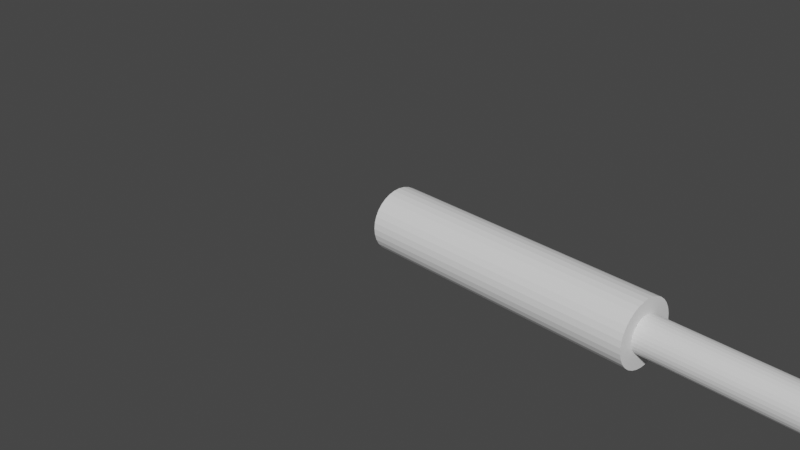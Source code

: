 # Source: Piston4.blend  (saved by Blender 3.3.6; exported with 4.5.12 LTS)
import bpy
from mathutils import Matrix  # noqa: F401  (used for matrix-valued properties, if any)

bpy.ops.wm.read_factory_settings(use_empty=True)
scene = bpy.context.scene
scene.name = 'Scene'

# ---- collections
col_collection = bpy.data.collections.new('Collection'); scene.collection.children.link(col_collection)

# ---- world
world_world = bpy.data.worlds.new('World'); scene.world = world_world
world_world.use_nodes = True; world_world.node_tree.nodes.clear()
_N = world_world.node_tree.nodes; _L = world_world.node_tree.links
n0 = _N.new('ShaderNodeOutputWorld'); n0.name = 'World Output'; n0.location = (300, 300)
n1 = _N.new('ShaderNodeBackground'); n1.name = 'Background'; n1.location = (10, 300)
n1.inputs[0].default_value = (0.05088, 0.05088, 0.05088, 1.0)
_L.new(n1.outputs[0], n0.inputs[0])
n0.is_active_output = True
world_world.color = (0.05088, 0.05088, 0.05088)
world_world.use_sun_shadow = False
world_world.sun_shadow_jitter_overblur = 0.0

# ---- cameras
cam_camera = bpy.data.cameras.new('Camera')
cam_camera.clip_end = 100.0
cam_camera.ortho_scale = 7.314

# ---- meshes
me_cylinder = bpy.data.meshes.new('Cylinder')
me_cylinder.from_pydata([(0.0, 1.0, -1.0), (5.746e-07, 0.557, 2.0), (0.1951, 0.9808, -1.0), (0.1087, 0.5463, 2.0), (0.3827, 0.9239, -1.0), (0.2132, 0.5146, 2.0), (0.5556, 0.8315, -1.0), (0.3095, 0.4631, 2.0), (0.7071, 0.7071, -1.0), (0.3939, 0.3939, 2.0), (0.8315, 0.5556, -1.0), (0.4631, 0.3095, 2.0), (0.9239, 0.3827, -1.0), (0.5146, 0.2132, 2.0), (0.9808, 0.1951, -1.0), (0.5463, 0.1087, 2.0), (1.0, 0.0, -1.0), (0.557, -3.956e-07, 2.0), (0.9808, -0.1951, -1.0), (0.5463, -0.1087, 2.0), (0.9239, -0.3827, -1.0), (0.5146, -0.2132, 2.0), (0.8315, -0.5556, -1.0), (0.4631, -0.3095, 2.0), (0.7071, -0.7071, -1.0), (0.3939, -0.3939, 2.0), (0.5556, -0.8315, -1.0), (0.3095, -0.4631, 2.0), (0.3827, -0.9239, -1.0), (0.2132, -0.5146, 2.0), (0.1951, -0.9808, -1.0), (0.1087, -0.5463, 2.0), (0.0, -1.0, -1.0), (5.746e-07, -0.557, 2.0), (-0.1951, -0.9808, -1.0), (-0.1087, -0.5463, 2.0), (-0.3827, -0.9239, -1.0), (-0.2132, -0.5146, 2.0), (-0.5556, -0.8315, -1.0), (-0.3095, -0.4631, 2.0), (-0.7071, -0.7071, -1.0), (-0.3939, -0.3939, 2.0), (-0.8315, -0.5556, -1.0), (-0.4631, -0.3095, 2.0), (-0.9239, -0.3827, -1.0), (-0.5146, -0.2132, 2.0), (-0.9808, -0.1951, -1.0), (-0.5463, -0.1087, 2.0), (-1.0, 0.0, -1.0), (-0.557, -3.956e-07, 2.0), (-0.9808, 0.1951, -1.0), (-0.5463, 0.1087, 2.0), (-0.9239, 0.3827, -1.0), (-0.5146, 0.2132, 2.0), (-0.8315, 0.5556, -1.0), (-0.4631, 0.3095, 2.0), (-0.7071, 0.7071, -1.0), (-0.3939, 0.3939, 2.0), (-0.5556, 0.8315, -1.0), (-0.3095, 0.4631, 2.0), (-0.3827, 0.9239, -1.0), (-0.2132, 0.5146, 2.0), (-0.1951, 0.9808, -1.0), (-0.1087, 0.5463, 2.0), (0.1951, 0.9808, 2.0), (5.76e-07, 1.0, 2.0), (0.3827, 0.9239, 2.0), (0.5556, 0.8315, 2.0), (0.7071, 0.7071, 2.0), (0.8315, 0.5556, 2.0), (0.9239, 0.3827, 2.0), (0.9808, 0.1951, 2.0), (1.0, -3.975e-07, 2.0), (0.9808, -0.1951, 2.0), (0.9239, -0.3827, 2.0), (0.8315, -0.5556, 2.0), (0.7071, -0.7071, 2.0), (0.5556, -0.8315, 2.0), (0.3827, -0.9239, 2.0), (0.1951, -0.9808, 2.0), (5.76e-07, -1.0, 2.0), (-0.1951, -0.9808, 2.0), (-0.3827, -0.9239, 2.0), (-0.5556, -0.8315, 2.0), (-0.7071, -0.7071, 2.0), (-0.8315, -0.5556, 2.0), (-0.9239, -0.3827, 2.0), (-0.9808, -0.1951, 2.0), (-1.0, -3.975e-07, 2.0), (-0.9808, 0.1951, 2.0), (-0.9239, 0.3827, 2.0), (-0.8315, 0.5556, 2.0), (-0.7071, 0.7071, 2.0), (-0.5556, 0.8315, 2.0), (-0.3827, 0.9239, 2.0), (-0.1951, 0.9808, 2.0), (0.1087, 0.5463, -0.5601), (-8.043e-07, 0.557, -0.5601), (0.2132, 0.5146, -0.5601), (0.3095, 0.4631, -0.5601), (0.3939, 0.3939, -0.5601), (0.4631, 0.3095, -0.5601), (0.5146, 0.2132, -0.5601), (0.5463, 0.1087, -0.5601), (0.557, -3.956e-07, -0.5601), (0.5463, -0.1087, -0.5601), (0.5146, -0.2132, -0.5601), (0.4631, -0.3095, -0.5601), (0.3939, -0.3939, -0.5601), (0.3095, -0.4631, -0.5601), (0.2132, -0.5146, -0.5601), (0.1087, -0.5463, -0.5601), (-8.043e-07, -0.557, -0.5601), (-0.1087, -0.5463, -0.5601), (-0.2132, -0.5146, -0.5601), (-0.3095, -0.4631, -0.5601), (-0.3939, -0.3939, -0.5601), (-0.4631, -0.3095, -0.5601), (-0.5146, -0.2132, -0.5601), (-0.5463, -0.1087, -0.5601), (-0.557, -3.956e-07, -0.5601), (-0.5463, 0.1087, -0.5601), (-0.5146, 0.2132, -0.5601), (-0.4631, 0.3095, -0.5601), (-0.3939, 0.3939, -0.5601), (-0.3095, 0.4631, -0.5601), (-0.2132, 0.5146, -0.5601), (-0.1087, 0.5463, -0.5601)], [], [(0, 65, 64, 2), (2, 64, 66, 4), (4, 66, 67, 6), (6, 67, 68, 8), (8, 68, 69, 10), (10, 69, 70, 12), (12, 70, 71, 14), (14, 71, 72, 16), (16, 72, 73, 18), (18, 73, 74, 20), (20, 74, 75, 22), (22, 75, 76, 24), (24, 76, 77, 26), (26, 77, 78, 28), (28, 78, 79, 30), (30, 79, 80, 32), (32, 80, 81, 34), (34, 81, 82, 36), (36, 82, 83, 38), (38, 83, 84, 40), (40, 84, 85, 42), (42, 85, 86, 44), (44, 86, 87, 46), (46, 87, 88, 48), (48, 88, 89, 50), (50, 89, 90, 52), (52, 90, 91, 54), (54, 91, 92, 56), (56, 92, 93, 58), (58, 93, 94, 60), (59, 57, 124, 125), (60, 94, 95, 62), (62, 95, 65, 0), (0, 2, 4, 6, 8, 10, 12, 14, 16, 18, 20, 22, 24, 26, 28, 30, 32, 34, 36, 38, 40, 42, 44, 46, 48, 50, 52, 54, 56, 58, 60, 62), (1, 3, 64, 65), (3, 5, 66, 64), (5, 7, 67, 66), (7, 9, 68, 67), (9, 11, 69, 68), (11, 13, 70, 69), (13, 15, 71, 70), (15, 17, 72, 71), (17, 19, 73, 72), (19, 21, 74, 73), (21, 23, 75, 74), (23, 25, 76, 75), (25, 27, 77, 76), (27, 29, 78, 77), (29, 31, 79, 78), (31, 33, 80, 79), (33, 35, 81, 80), (35, 37, 82, 81), (37, 39, 83, 82), (39, 41, 84, 83), (41, 43, 85, 84), (43, 45, 86, 85), (45, 47, 87, 86), (47, 49, 88, 87), (49, 51, 89, 88), (51, 53, 90, 89), (53, 55, 91, 90), (55, 57, 92, 91), (57, 59, 93, 92), (59, 61, 94, 93), (61, 63, 95, 94), (63, 1, 65, 95), (96, 97, 127, 126, 125, 124, 123, 122, 121, 120, 119, 118, 117, 116, 115, 114, 113, 112, 111, 110, 109, 108, 107, 106, 105, 104, 103, 102, 101, 100, 99, 98), (33, 31, 111, 112), (7, 5, 98, 99), (61, 59, 125, 126), (35, 33, 112, 113), (9, 7, 99, 100), (63, 61, 126, 127), (37, 35, 113, 114), (11, 9, 100, 101), (1, 63, 127, 97), (39, 37, 114, 115), (13, 11, 101, 102), (41, 39, 115, 116), (15, 13, 102, 103), (43, 41, 116, 117), (17, 15, 103, 104), (45, 43, 117, 118), (19, 17, 104, 105), (47, 45, 118, 119), (21, 19, 105, 106), (49, 47, 119, 120), (23, 21, 106, 107), (51, 49, 120, 121), (25, 23, 107, 108), (53, 51, 121, 122), (27, 25, 108, 109), (55, 53, 122, 123), (29, 27, 109, 110), (3, 1, 97, 96), (57, 55, 123, 124), (31, 29, 110, 111), (5, 3, 96, 98)])
_uv = me_cylinder.uv_layers.new(name='UVMap')
_uv.uv.foreach_set('vector', [1.0, 0.5, 1.0, 1.0, 0.9688, 1.0, 0.9688, 0.5, 0.9688, 0.5, 0.9688, 1.0, 0.9375, 1.0, 0.9375, 0.5, 0.9375, 0.5, 0.9375, 1.0, 0.9062, 1.0, 0.9062, 0.5, 0.9062, 0.5, 0.9062, 1.0, 0.875, 1.0, 0.875, 0.5, 0.875, 0.5, 0.875, 1.0, 0.8438, 1.0, 0.8438, 0.5, 0.8438, 0.5, 0.8438, 1.0, 0.8125, 1.0, 0.8125, 0.5, 0.8125, 0.5, 0.8125, 1.0, 0.7812, 1.0, 0.7812, 0.5, 0.7812, 0.5, 0.7812, 1.0, 0.75, 1.0, 0.75, 0.5, 0.75, 0.5, 0.75, 1.0, 0.7188, 1.0, 0.7188, 0.5, 0.7188, 0.5, 0.7188, 1.0, 0.6875, 1.0, 0.6875, 0.5, 0.6875, 0.5, 0.6875, 1.0, 0.6562, 1.0, 0.6562, 0.5, 0.6562, 0.5, 0.6562, 1.0, 0.625, 1.0, 0.625, 0.5, 0.625, 0.5, 0.625, 1.0, 0.5938, 1.0, 0.5938, 0.5, 0.5938, 0.5, 0.5938, 1.0, 0.5625, 1.0, 0.5625, 0.5, 0.5625, 0.5, 0.5625, 1.0, 0.5312, 1.0, 0.5312, 0.5, 0.5312, 0.5, 0.5312, 1.0, 0.5, 1.0, 0.5, 0.5, 0.5, 0.5, 0.5, 1.0, 0.4688, 1.0, 0.4688, 0.5, 0.4688, 0.5, 0.4688, 1.0, 0.4375, 1.0, 0.4375, 0.5, 0.4375, 0.5, 0.4375, 1.0, 0.4062, 1.0, 0.4062, 0.5, 0.4062, 0.5, 0.4062, 1.0, 0.375, 1.0, 0.375, 0.5, 0.375, 0.5, 0.375, 1.0, 0.3438, 1.0, 0.3438, 0.5, 0.3438, 0.5, 0.3438, 1.0, 0.3125, 1.0, 0.3125, 0.5, 0.3125, 0.5, 0.3125, 1.0, 0.2812, 1.0, 0.2812, 0.5, 0.2812, 0.5, 0.2812, 1.0, 0.25, 1.0, 0.25, 0.5, 0.25, 0.5, 0.25, 1.0, 0.2188, 1.0, 0.2188, 0.5, 0.2188, 0.5, 0.2188, 1.0, 0.1875, 1.0, 0.1875, 0.5, 0.1875, 0.5, 0.1875, 1.0, 0.1562, 1.0, 0.1562, 0.5, 0.1562, 0.5, 0.1562, 1.0, 0.125, 1.0, 0.125, 0.5, 0.125, 0.5, 0.125, 1.0, 0.09375, 1.0, 0.09375, 0.5, 0.09375, 0.5, 0.09375, 1.0, 0.0625, 1.0, 0.0625, 0.5, 0.1902, 0.3396, 0.1738, 0.3262, 0.1738, 0.3262, 0.1902, 0.3396, 0.0625, 0.5, 0.0625, 1.0, 0.03125, 1.0, 0.03125, 0.5, 0.03125, 0.5, 0.03125, 1.0, 0.0, 1.0, 0.0, 0.5, 0.75, 0.49, 0.7968, 0.4854, 0.8418, 0.4717, 0.8833, 0.4496, 0.9197, 0.4197, 0.9496, 0.3833, 0.9717, 0.3418, 0.9854, 0.2968, 0.99, 0.25, 0.9854, 0.2032, 0.9717, 0.1582, 0.9496, 0.1167, 0.9197, 0.08029, 0.8833, 0.05045, 0.8418, 0.02827, 0.7968, 0.01461, 0.75, 0.01, 0.7032, 0.01461, 0.6582, 0.02827, 0.6167, 0.05045, 0.5803, 0.08029, 0.5504, 0.1167, 0.5283, 0.1582, 0.5146, 0.2032, 0.51, 0.25, 0.5146, 0.2968, 0.5283, 0.3418, 0.5504, 0.3833, 0.5803, 0.4197, 0.6167, 0.4496, 0.6582, 0.4717, 0.7032, 0.4854, 0.25, 0.3577, 0.271, 0.3556, 0.2968, 0.4854, 0.25, 0.49, 0.271, 0.3556, 0.2912, 0.3495, 0.3418, 0.4717, 0.2968, 0.4854, 0.2912, 0.3495, 0.3098, 0.3396, 0.3833, 0.4496, 0.3418, 0.4717, 0.3098, 0.3396, 0.3262, 0.3262, 0.4197, 0.4197, 0.3833, 0.4496, 0.3262, 0.3262, 0.3396, 0.3098, 0.4496, 0.3833, 0.4197, 0.4197, 0.3396, 0.3098, 0.3495, 0.2912, 0.4717, 0.3418, 0.4496, 0.3833, 0.3495, 0.2912, 0.3556, 0.271, 0.4854, 0.2968, 0.4717, 0.3418, 0.3556, 0.271, 0.3577, 0.25, 0.49, 0.25, 0.4854, 0.2968, 0.3577, 0.25, 0.3556, 0.229, 0.4854, 0.2032, 0.49, 0.25, 0.3556, 0.229, 0.3495, 0.2088, 0.4717, 0.1582, 0.4854, 0.2032, 0.3495, 0.2088, 0.3396, 0.1902, 0.4496, 0.1167, 0.4717, 0.1582, 0.3396, 0.1902, 0.3262, 0.1738, 0.4197, 0.08029, 0.4496, 0.1167, 0.3262, 0.1738, 0.3098, 0.1604, 0.3833, 0.05045, 0.4197, 0.08029, 0.3098, 0.1604, 0.2912, 0.1505, 0.3418, 0.02827, 0.3833, 0.05045, 0.2912, 0.1505, 0.271, 0.1444, 0.2968, 0.01461, 0.3418, 0.02827, 0.271, 0.1444, 0.25, 0.1423, 0.25, 0.01, 0.2968, 0.01461, 0.25, 0.1423, 0.229, 0.1444, 0.2032, 0.01461, 0.25, 0.01, 0.229, 0.1444, 0.2088, 0.1505, 0.1582, 0.02827, 0.2032, 0.01461, 0.2088, 0.1505, 0.1902, 0.1604, 0.1167, 0.05045, 0.1582, 0.02827, 0.1902, 0.1604, 0.1738, 0.1738, 0.08029, 0.08029, 0.1167, 0.05045, 0.1738, 0.1738, 0.1604, 0.1902, 0.05045, 0.1167, 0.08029, 0.08029, 0.1604, 0.1902, 0.1505, 0.2088, 0.02827, 0.1582, 0.05045, 0.1167, 0.1505, 0.2088, 0.1444, 0.229, 0.01461, 0.2032, 0.02827, 0.1582, 0.1444, 0.229, 0.1423, 0.25, 0.01, 0.25, 0.01461, 0.2032, 0.1423, 0.25, 0.1444, 0.271, 0.01461, 0.2968, 0.01, 0.25, 0.1444, 0.271, 0.1505, 0.2912, 0.02827, 0.3418, 0.01461, 0.2968, 0.1505, 0.2912, 0.1604, 0.3098, 0.05045, 0.3833, 0.02827, 0.3418, 0.1604, 0.3098, 0.1738, 0.3262, 0.08029, 0.4197, 0.05045, 0.3833, 0.1738, 0.3262, 0.1902, 0.3396, 0.1167, 0.4496, 0.08029, 0.4197, 0.1902, 0.3396, 0.2088, 0.3495, 0.1582, 0.4717, 0.1167, 0.4496, 0.2088, 0.3495, 0.229, 0.3556, 0.2032, 0.4854, 0.1582, 0.4717, 0.229, 0.3556, 0.25, 0.3577, 0.25, 0.49, 0.2032, 0.4854, 0.271, 0.3556, 0.25, 0.3577, 0.229, 0.3556, 0.2088, 0.3495, 0.1902, 0.3396, 0.1738, 0.3262, 0.1604, 0.3098, 0.1505, 0.2912, 0.1444, 0.271, 0.1423, 0.25, 0.1444, 0.229, 0.1505, 0.2088, 0.1604, 0.1902, 0.1738, 0.1738, 0.1902, 0.1604, 0.2088, 0.1505, 0.229, 0.1444, 0.25, 0.1423, 0.271, 0.1444, 0.2912, 0.1505, 0.3098, 0.1604, 0.3262, 0.1738, 0.3396, 0.1902, 0.3495, 0.2088, 0.3556, 0.229, 0.3577, 0.25, 0.3556, 0.271, 0.3495, 0.2912, 0.3396, 0.3098, 0.3262, 0.3262, 0.3098, 0.3396, 0.2912, 0.3495, 0.25, 0.1423, 0.271, 0.1444, 0.271, 0.1444, 0.25, 0.1423, 0.3098, 0.3396, 0.2912, 0.3495, 0.2912, 0.3495, 0.3098, 0.3396, 0.2088, 0.3495, 0.1902, 0.3396, 0.1902, 0.3396, 0.2088, 0.3495, 0.229, 0.1444, 0.25, 0.1423, 0.25, 0.1423, 0.229, 0.1444, 0.3262, 0.3262, 0.3098, 0.3396, 0.3098, 0.3396, 0.3262, 0.3262, 0.229, 0.3556, 0.2088, 0.3495, 0.2088, 0.3495, 0.229, 0.3556, 0.2088, 0.1505, 0.229, 0.1444, 0.229, 0.1444, 0.2088, 0.1505, 0.3396, 0.3098, 0.3262, 0.3262, 0.3262, 0.3262, 0.3396, 0.3098, 0.25, 0.3577, 0.229, 0.3556, 0.229, 0.3556, 0.25, 0.3577, 0.1902, 0.1604, 0.2088, 0.1505, 0.2088, 0.1505, 0.1902, 0.1604, 0.3495, 0.2912, 0.3396, 0.3098, 0.3396, 0.3098, 0.3495, 0.2912, 0.1738, 0.1738, 0.1902, 0.1604, 0.1902, 0.1604, 0.1738, 0.1738, 0.3556, 0.271, 0.3495, 0.2912, 0.3495, 0.2912, 0.3556, 0.271, 0.1604, 0.1902, 0.1738, 0.1738, 0.1738, 0.1738, 0.1604, 0.1902, 0.3577, 0.25, 0.3556, 0.271, 0.3556, 0.271, 0.3577, 0.25, 0.1505, 0.2088, 0.1604, 0.1902, 0.1604, 0.1902, 0.1505, 0.2088, 0.3556, 0.229, 0.3577, 0.25, 0.3577, 0.25, 0.3556, 0.229, 0.1444, 0.229, 0.1505, 0.2088, 0.1505, 0.2088, 0.1444, 0.229, 0.3495, 0.2088, 0.3556, 0.229, 0.3556, 0.229, 0.3495, 0.2088, 0.1423, 0.25, 0.1444, 0.229, 0.1444, 0.229, 0.1423, 0.25, 0.3396, 0.1902, 0.3495, 0.2088, 0.3495, 0.2088, 0.3396, 0.1902, 0.1444, 0.271, 0.1423, 0.25, 0.1423, 0.25, 0.1444, 0.271, 0.3262, 0.1738, 0.3396, 0.1902, 0.3396, 0.1902, 0.3262, 0.1738, 0.1505, 0.2912, 0.1444, 0.271, 0.1444, 0.271, 0.1505, 0.2912, 0.3098, 0.1604, 0.3262, 0.1738, 0.3262, 0.1738, 0.3098, 0.1604, 0.1604, 0.3098, 0.1505, 0.2912, 0.1505, 0.2912, 0.1604, 0.3098, 0.2912, 0.1505, 0.3098, 0.1604, 0.3098, 0.1604, 0.2912, 0.1505, 0.271, 0.3556, 0.25, 0.3577, 0.25, 0.3577, 0.271, 0.3556, 0.1738, 0.3262, 0.1604, 0.3098, 0.1604, 0.3098, 0.1738, 0.3262, 0.271, 0.1444, 0.2912, 0.1505, 0.2912, 0.1505, 0.271, 0.1444, 0.2912, 0.3495, 0.271, 0.3556, 0.271, 0.3556, 0.2912, 0.3495])
me_cylinder.update()
me_cylinder_001 = bpy.data.meshes.new('Cylinder.001')
me_cylinder_001.from_pydata([(0.1087, 0.5463, 1.44), (3.477e-07, 0.557, 1.44), (0.2132, 0.5146, 1.44), (0.3095, 0.4631, 1.44), (0.3939, 0.3939, 1.44), (0.4631, 0.3095, 1.44), (0.5146, 0.2132, 1.44), (0.5463, 0.1087, 1.44), (0.557, -1.191e-06, 1.44), (0.5463, -0.1087, 1.44), (0.5146, -0.2132, 1.44), (0.4631, -0.3095, 1.44), (0.3939, -0.3939, 1.44), (0.3095, -0.4631, 1.44), (0.2132, -0.5146, 1.44), (0.1087, -0.5463, 1.44), (3.477e-07, -0.557, 1.44), (-0.1087, -0.5463, 1.44), (-0.2132, -0.5146, 1.44), (-0.3095, -0.4631, 1.44), (-0.3939, -0.3939, 1.44), (-0.4631, -0.3095, 1.44), (-0.5146, -0.2132, 1.44), (-0.5463, -0.1087, 1.44), (-0.557, -1.191e-06, 1.44), (-0.5463, 0.1087, 1.44), (-0.5146, 0.2132, 1.44), (-0.4631, 0.3095, 1.44), (-0.3939, 0.3939, 1.44), (-0.3095, 0.4631, 1.44), (-0.2132, 0.5146, 1.44), (-0.1087, 0.5463, 1.44), (0.1087, 0.5463, 4.498), (6.441e-06, 0.557, 4.498), (0.2132, 0.5146, 4.498), (0.3095, 0.4631, 4.498), (0.3939, 0.3939, 4.498), (0.4631, 0.3095, 4.498), (0.5146, 0.2132, 4.498), (0.5463, 0.1087, 4.498), (0.557, -1.214e-06, 4.498), (0.5463, -0.1087, 4.498), (0.5146, -0.2132, 4.498), (0.4631, -0.3095, 4.498), (0.3939, -0.3939, 4.498), (0.3095, -0.4631, 4.498), (0.2132, -0.5146, 4.498), (0.1087, -0.5463, 4.498), (6.441e-06, -0.557, 4.498), (-0.1087, -0.5463, 4.498), (-0.2132, -0.5146, 4.498), (-0.3095, -0.4631, 4.498), (-0.3939, -0.3939, 4.498), (-0.4631, -0.3095, 4.498), (-0.5146, -0.2132, 4.498), (-0.5463, -0.1087, 4.498), (-0.557, -1.214e-06, 4.498), (-0.5463, 0.1087, 4.498), (-0.5146, 0.2132, 4.498), (-0.4631, 0.3095, 4.498), (-0.3939, 0.3939, 4.498), (-0.3095, 0.4631, 4.498), (-0.2132, 0.5146, 4.498), (-0.1087, 0.5463, 4.498)], [], [(0, 2, 3, 4, 5, 6, 7, 8, 9, 10, 11, 12, 13, 14, 15, 16, 17, 18, 19, 20, 21, 22, 23, 24, 25, 26, 27, 28, 29, 30, 31, 1), (32, 33, 63, 62, 61, 60, 59, 58, 57, 56, 55, 54, 53, 52, 51, 50, 49, 48, 47, 46, 45, 44, 43, 42, 41, 40, 39, 38, 37, 36, 35, 34), (22, 21, 53, 54), (9, 8, 40, 41), (23, 22, 54, 55), (10, 9, 41, 42), (24, 23, 55, 56), (11, 10, 42, 43), (25, 24, 56, 57), (12, 11, 43, 44), (26, 25, 57, 58), (13, 12, 44, 45), (27, 26, 58, 59), (14, 13, 45, 46), (0, 1, 33, 32), (28, 27, 59, 60), (15, 14, 46, 47), (2, 0, 32, 34), (29, 28, 60, 61), (16, 15, 47, 48), (3, 2, 34, 35), (30, 29, 61, 62), (17, 16, 48, 49), (4, 3, 35, 36), (31, 30, 62, 63), (18, 17, 49, 50), (5, 4, 36, 37), (1, 31, 63, 33), (19, 18, 50, 51), (6, 5, 37, 38), (20, 19, 51, 52), (7, 6, 38, 39), (21, 20, 52, 53), (8, 7, 39, 40)])
_uv = me_cylinder_001.uv_layers.new(name='UVMap')
_uv.uv.foreach_set('vector', [0.271, 0.3556, 0.2912, 0.3495, 0.3098, 0.3396, 0.3262, 0.3262, 0.3396, 0.3098, 0.3495, 0.2912, 0.3556, 0.271, 0.3577, 0.25, 0.3556, 0.229, 0.3495, 0.2088, 0.3396, 0.1902, 0.3262, 0.1738, 0.3098, 0.1604, 0.2912, 0.1505, 0.271, 0.1444, 0.25, 0.1423, 0.229, 0.1444, 0.2088, 0.1505, 0.1902, 0.1604, 0.1738, 0.1738, 0.1604, 0.1902, 0.1505, 0.2088, 0.1444, 0.229, 0.1423, 0.25, 0.1444, 0.271, 0.1505, 0.2912, 0.1604, 0.3098, 0.1738, 0.3262, 0.1902, 0.3396, 0.2088, 0.3495, 0.229, 0.3556, 0.25, 0.3577, 0.271, 0.3556, 0.25, 0.3577, 0.229, 0.3556, 0.2088, 0.3495, 0.1902, 0.3396, 0.1738, 0.3262, 0.1604, 0.3098, 0.1505, 0.2912, 0.1444, 0.271, 0.1423, 0.25, 0.1444, 0.229, 0.1505, 0.2088, 0.1604, 0.1902, 0.1738, 0.1738, 0.1902, 0.1604, 0.2088, 0.1505, 0.229, 0.1444, 0.25, 0.1423, 0.271, 0.1444, 0.2912, 0.1505, 0.3098, 0.1604, 0.3262, 0.1738, 0.3396, 0.1902, 0.3495, 0.2088, 0.3556, 0.229, 0.3577, 0.25, 0.3556, 0.271, 0.3495, 0.2912, 0.3396, 0.3098, 0.3262, 0.3262, 0.3098, 0.3396, 0.2912, 0.3495, 0.1505, 0.2088, 0.1604, 0.1902, 0.1604, 0.1902, 0.1505, 0.2088, 0.3556, 0.229, 0.3577, 0.25, 0.3577, 0.25, 0.3556, 0.229, 0.1444, 0.229, 0.1505, 0.2088, 0.1505, 0.2088, 0.1444, 0.229, 0.3495, 0.2088, 0.3556, 0.229, 0.3556, 0.229, 0.3495, 0.2088, 0.1423, 0.25, 0.1444, 0.229, 0.1444, 0.229, 0.1423, 0.25, 0.3396, 0.1902, 0.3495, 0.2088, 0.3495, 0.2088, 0.3396, 0.1902, 0.1444, 0.271, 0.1423, 0.25, 0.1423, 0.25, 0.1444, 0.271, 0.3262, 0.1738, 0.3396, 0.1902, 0.3396, 0.1902, 0.3262, 0.1738, 0.1505, 0.2912, 0.1444, 0.271, 0.1444, 0.271, 0.1505, 0.2912, 0.3098, 0.1604, 0.3262, 0.1738, 0.3262, 0.1738, 0.3098, 0.1604, 0.1604, 0.3098, 0.1505, 0.2912, 0.1505, 0.2912, 0.1604, 0.3098, 0.2912, 0.1505, 0.3098, 0.1604, 0.3098, 0.1604, 0.2912, 0.1505, 0.271, 0.3556, 0.25, 0.3577, 0.25, 0.3577, 0.271, 0.3556, 0.1738, 0.3262, 0.1604, 0.3098, 0.1604, 0.3098, 0.1738, 0.3262, 0.271, 0.1444, 0.2912, 0.1505, 0.2912, 0.1505, 0.271, 0.1444, 0.2912, 0.3495, 0.271, 0.3556, 0.271, 0.3556, 0.2912, 0.3495, 0.1902, 0.3396, 0.1738, 0.3262, 0.1738, 0.3262, 0.1902, 0.3396, 0.25, 0.1423, 0.271, 0.1444, 0.271, 0.1444, 0.25, 0.1423, 0.3098, 0.3396, 0.2912, 0.3495, 0.2912, 0.3495, 0.3098, 0.3396, 0.2088, 0.3495, 0.1902, 0.3396, 0.1902, 0.3396, 0.2088, 0.3495, 0.229, 0.1444, 0.25, 0.1423, 0.25, 0.1423, 0.229, 0.1444, 0.3262, 0.3262, 0.3098, 0.3396, 0.3098, 0.3396, 0.3262, 0.3262, 0.229, 0.3556, 0.2088, 0.3495, 0.2088, 0.3495, 0.229, 0.3556, 0.2088, 0.1505, 0.229, 0.1444, 0.229, 0.1444, 0.2088, 0.1505, 0.3396, 0.3098, 0.3262, 0.3262, 0.3262, 0.3262, 0.3396, 0.3098, 0.25, 0.3577, 0.229, 0.3556, 0.229, 0.3556, 0.25, 0.3577, 0.1902, 0.1604, 0.2088, 0.1505, 0.2088, 0.1505, 0.1902, 0.1604, 0.3495, 0.2912, 0.3396, 0.3098, 0.3396, 0.3098, 0.3495, 0.2912, 0.1738, 0.1738, 0.1902, 0.1604, 0.1902, 0.1604, 0.1738, 0.1738, 0.3556, 0.271, 0.3495, 0.2912, 0.3495, 0.2912, 0.3556, 0.271, 0.1604, 0.1902, 0.1738, 0.1738, 0.1738, 0.1738, 0.1604, 0.1902, 0.3577, 0.25, 0.3556, 0.271, 0.3556, 0.271, 0.3577, 0.25])
me_cylinder_001.update()
arm_armature = bpy.data.armatures.new('Armature')  # bones are not reproduced

# ---- objects
ob_camera = bpy.data.objects.new('Camera', cam_camera)
ob_cylindergrande = bpy.data.objects.new('CylinderGrande', me_cylinder)
ob_cylinderpequeno = bpy.data.objects.new('CylinderPequeno', me_cylinder_001)
ob_armature = bpy.data.objects.new('Armature', arm_armature)

# ---- transforms, parenting, visibility, modifiers, constraints
ob_camera.location = (7.359, -6.926, 4.958)
ob_camera.rotation_euler = (1.109, 0.0, 0.8149)
ob_camera.lock_rotations_4d = False
ob_camera.empty_display_type = 'ARROWS'
ob_camera.color = (0.0, 0.0, 0.0, 0.0)
ob_camera.display_type = 'WIRE'
ob_camera.lineart.crease_threshold = 0.0
ob_cylindergrande.location = (1.0, 0.0, 0.0)
ob_cylindergrande.rotation_euler = (-1.344e-07, 1.571, 0.0)
ob_cylindergrande.scale = (0.338, 0.338, 1.0)
ob_cylinderpequeno.location = (1.5, 0.0, 0.0)
ob_cylinderpequeno.rotation_euler = (-1.344e-07, 1.571, 0.0)
ob_cylinderpequeno.scale = (0.338, 0.338, 1.0)
ob_armature.location = (0.0, 0.0, 0.0)

# ---- collection membership
col_collection.objects.link(ob_camera)
col_collection.objects.link(ob_cylindergrande)
col_collection.objects.link(ob_cylinderpequeno)
col_collection.objects.link(ob_armature)

# ---- scene / render settings (as saved in the file)
scene.camera = ob_camera
scene.frame_start = 1; scene.frame_end = 250; scene.frame_set(1)
scene.render.engine = 'BLENDER_EEVEE_NEXT'
scene.cycles.sampling_pattern = 'TABULATED_SOBOL'
scene.cycles.use_light_tree = False
scene.view_settings.view_transform = 'Filmic'
bpy.context.view_layer.update()

# ---- added for rendering (the .blend has no usable light): sun
light_auto_sun = bpy.data.lights.new('AutoSun', 'SUN')
light_auto_sun.energy = 3.0
light_auto_sun.angle = 0.0523599
ob_auto_sun = bpy.data.objects.new('AutoSun', light_auto_sun)
scene.collection.objects.link(ob_auto_sun)
ob_auto_sun.rotation_euler = (0.872665, 0.174533, 0.523599)
bpy.context.view_layer.update()
